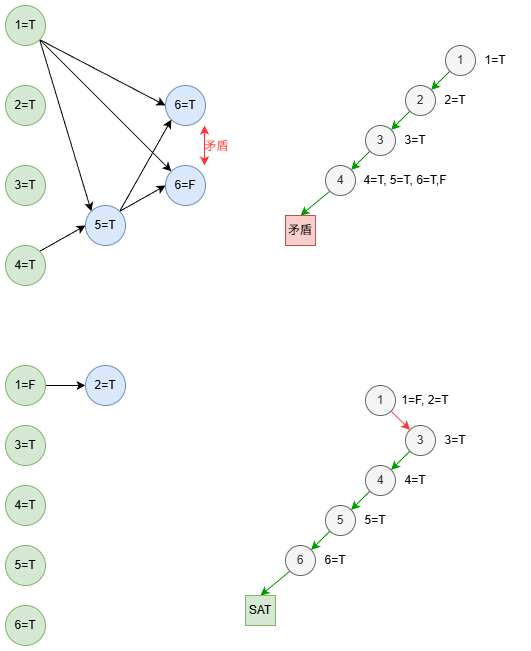

The diagram above was exported from draw.io. Its source (the exported page's mxGraphModel, read from the mxfile embedded in the PNG):
<mxGraphModel dx="1554" dy="858" grid="1" gridSize="10" guides="1" tooltips="1" connect="1" arrows="1" fold="1" page="1" pageScale="1" pageWidth="827" pageHeight="1169" math="0" shadow="0">
  <root>
    <mxCell id="0" />
    <mxCell id="1" parent="0" />
    <mxCell id="Cr6AfVdsnq7Mwx-OOXJK-19" style="edgeStyle=none;shape=connector;rounded=0;orthogonalLoop=1;jettySize=auto;html=1;exitX=1;exitY=1;exitDx=0;exitDy=0;entryX=0;entryY=0;entryDx=0;entryDy=0;strokeColor=default;align=center;verticalAlign=middle;fontFamily=Helvetica;fontSize=12;fontColor=default;labelBackgroundColor=default;endArrow=classic;" edge="1" parent="1" source="Cr6AfVdsnq7Mwx-OOXJK-6" target="Cr6AfVdsnq7Mwx-OOXJK-13">
      <mxGeometry relative="1" as="geometry" />
    </mxCell>
    <mxCell id="Cr6AfVdsnq7Mwx-OOXJK-23" style="edgeStyle=none;shape=connector;rounded=0;orthogonalLoop=1;jettySize=auto;html=1;exitX=1;exitY=1;exitDx=0;exitDy=0;entryX=0;entryY=0;entryDx=0;entryDy=0;strokeColor=default;align=center;verticalAlign=middle;fontFamily=Helvetica;fontSize=12;fontColor=default;labelBackgroundColor=default;endArrow=classic;" edge="1" parent="1" source="Cr6AfVdsnq7Mwx-OOXJK-6" target="Cr6AfVdsnq7Mwx-OOXJK-12">
      <mxGeometry relative="1" as="geometry" />
    </mxCell>
    <mxCell id="Cr6AfVdsnq7Mwx-OOXJK-24" style="edgeStyle=none;shape=connector;rounded=0;orthogonalLoop=1;jettySize=auto;html=1;exitX=1;exitY=1;exitDx=0;exitDy=0;entryX=0;entryY=0.5;entryDx=0;entryDy=0;strokeColor=default;align=center;verticalAlign=middle;fontFamily=Helvetica;fontSize=12;fontColor=default;labelBackgroundColor=default;endArrow=classic;" edge="1" parent="1" source="Cr6AfVdsnq7Mwx-OOXJK-6" target="Cr6AfVdsnq7Mwx-OOXJK-11">
      <mxGeometry relative="1" as="geometry" />
    </mxCell>
    <mxCell id="Cr6AfVdsnq7Mwx-OOXJK-6" value="1=T" style="ellipse;whiteSpace=wrap;html=1;aspect=fixed;fillColor=#d5e8d4;strokeColor=#82b366;" vertex="1" parent="1">
      <mxGeometry x="80" y="160" width="40" height="40" as="geometry" />
    </mxCell>
    <mxCell id="Cr6AfVdsnq7Mwx-OOXJK-8" value="3=T" style="ellipse;whiteSpace=wrap;html=1;aspect=fixed;fillColor=#d5e8d4;strokeColor=#82b366;" vertex="1" parent="1">
      <mxGeometry x="80" y="320" width="40" height="40" as="geometry" />
    </mxCell>
    <mxCell id="Cr6AfVdsnq7Mwx-OOXJK-9" value="2=T" style="ellipse;whiteSpace=wrap;html=1;aspect=fixed;fillColor=#d5e8d4;strokeColor=#82b366;" vertex="1" parent="1">
      <mxGeometry x="80" y="240" width="40" height="40" as="geometry" />
    </mxCell>
    <mxCell id="Cr6AfVdsnq7Mwx-OOXJK-17" style="rounded=0;orthogonalLoop=1;jettySize=auto;html=1;exitX=1;exitY=0;exitDx=0;exitDy=0;entryX=0;entryY=0.5;entryDx=0;entryDy=0;fontFamily=Helvetica;fontSize=12;fontColor=default;" edge="1" parent="1" source="Cr6AfVdsnq7Mwx-OOXJK-10" target="Cr6AfVdsnq7Mwx-OOXJK-13">
      <mxGeometry relative="1" as="geometry" />
    </mxCell>
    <mxCell id="Cr6AfVdsnq7Mwx-OOXJK-10" value="4=T" style="ellipse;whiteSpace=wrap;html=1;aspect=fixed;fillColor=#d5e8d4;strokeColor=#82b366;" vertex="1" parent="1">
      <mxGeometry x="80" y="400" width="40" height="40" as="geometry" />
    </mxCell>
    <mxCell id="Cr6AfVdsnq7Mwx-OOXJK-11" value="6=T" style="ellipse;whiteSpace=wrap;html=1;aspect=fixed;fillColor=#dae8fc;strokeColor=#6c8ebf;" vertex="1" parent="1">
      <mxGeometry x="240" y="240" width="40" height="40" as="geometry" />
    </mxCell>
    <mxCell id="Cr6AfVdsnq7Mwx-OOXJK-12" value="6=F" style="ellipse;whiteSpace=wrap;html=1;aspect=fixed;fillColor=#dae8fc;strokeColor=#6c8ebf;" vertex="1" parent="1">
      <mxGeometry x="240" y="320" width="40" height="40" as="geometry" />
    </mxCell>
    <mxCell id="Cr6AfVdsnq7Mwx-OOXJK-20" style="edgeStyle=none;shape=connector;rounded=0;orthogonalLoop=1;jettySize=auto;html=1;exitX=1;exitY=0;exitDx=0;exitDy=0;entryX=0;entryY=1;entryDx=0;entryDy=0;strokeColor=default;align=center;verticalAlign=middle;fontFamily=Helvetica;fontSize=12;fontColor=default;labelBackgroundColor=default;endArrow=classic;" edge="1" parent="1" source="Cr6AfVdsnq7Mwx-OOXJK-13" target="Cr6AfVdsnq7Mwx-OOXJK-11">
      <mxGeometry relative="1" as="geometry" />
    </mxCell>
    <mxCell id="Cr6AfVdsnq7Mwx-OOXJK-22" style="edgeStyle=none;shape=connector;rounded=0;orthogonalLoop=1;jettySize=auto;html=1;exitX=1;exitY=0;exitDx=0;exitDy=0;entryX=0;entryY=0.5;entryDx=0;entryDy=0;strokeColor=default;align=center;verticalAlign=middle;fontFamily=Helvetica;fontSize=12;fontColor=default;labelBackgroundColor=default;endArrow=classic;" edge="1" parent="1" source="Cr6AfVdsnq7Mwx-OOXJK-13" target="Cr6AfVdsnq7Mwx-OOXJK-12">
      <mxGeometry relative="1" as="geometry" />
    </mxCell>
    <mxCell id="Cr6AfVdsnq7Mwx-OOXJK-13" value="5=T" style="ellipse;whiteSpace=wrap;html=1;aspect=fixed;fillColor=#dae8fc;strokeColor=#6c8ebf;" vertex="1" parent="1">
      <mxGeometry x="160" y="360" width="40" height="40" as="geometry" />
    </mxCell>
    <mxCell id="Cr6AfVdsnq7Mwx-OOXJK-26" value="" style="endArrow=classic;startArrow=classic;html=1;rounded=0;strokeColor=#FF3333;align=center;verticalAlign=middle;fontFamily=Helvetica;fontSize=12;fontColor=default;labelBackgroundColor=default;" edge="1" parent="1">
      <mxGeometry width="50" height="50" relative="1" as="geometry">
        <mxPoint x="279" y="320" as="sourcePoint" />
        <mxPoint x="279" y="280" as="targetPoint" />
      </mxGeometry>
    </mxCell>
    <mxCell id="Cr6AfVdsnq7Mwx-OOXJK-27" value="矛盾" style="edgeLabel;html=1;align=center;verticalAlign=middle;resizable=0;points=[];strokeColor=#82b366;fontFamily=Helvetica;fontSize=12;fontColor=#FF3333;labelBackgroundColor=none;fillColor=#d5e8d4;" vertex="1" connectable="0" parent="Cr6AfVdsnq7Mwx-OOXJK-26">
      <mxGeometry x="-0.12" y="2" relative="1" as="geometry">
        <mxPoint x="13" y="-2" as="offset" />
      </mxGeometry>
    </mxCell>
    <mxCell id="Cr6AfVdsnq7Mwx-OOXJK-33" style="edgeStyle=none;shape=connector;rounded=0;orthogonalLoop=1;jettySize=auto;html=1;exitX=0;exitY=1;exitDx=0;exitDy=0;entryX=1;entryY=0;entryDx=0;entryDy=0;strokeColor=#009900;align=center;verticalAlign=middle;fontFamily=Helvetica;fontSize=12;fontColor=default;labelBackgroundColor=default;endArrow=classic;" edge="1" parent="1" source="Cr6AfVdsnq7Mwx-OOXJK-28" target="Cr6AfVdsnq7Mwx-OOXJK-29">
      <mxGeometry relative="1" as="geometry" />
    </mxCell>
    <mxCell id="Cr6AfVdsnq7Mwx-OOXJK-28" value="1" style="ellipse;whiteSpace=wrap;html=1;aspect=fixed;fillColor=#f5f5f5;fontColor=#333333;strokeColor=#666666;" vertex="1" parent="1">
      <mxGeometry x="520" y="200" width="30" height="30" as="geometry" />
    </mxCell>
    <mxCell id="Cr6AfVdsnq7Mwx-OOXJK-34" style="edgeStyle=none;shape=connector;rounded=0;orthogonalLoop=1;jettySize=auto;html=1;exitX=0;exitY=1;exitDx=0;exitDy=0;entryX=1;entryY=0;entryDx=0;entryDy=0;strokeColor=#009900;align=center;verticalAlign=middle;fontFamily=Helvetica;fontSize=12;fontColor=default;labelBackgroundColor=default;endArrow=classic;" edge="1" parent="1" source="Cr6AfVdsnq7Mwx-OOXJK-29" target="Cr6AfVdsnq7Mwx-OOXJK-30">
      <mxGeometry relative="1" as="geometry" />
    </mxCell>
    <mxCell id="Cr6AfVdsnq7Mwx-OOXJK-29" value="2" style="ellipse;whiteSpace=wrap;html=1;aspect=fixed;fillColor=#f5f5f5;strokeColor=#666666;fontColor=#333333;" vertex="1" parent="1">
      <mxGeometry x="480" y="240" width="30" height="30" as="geometry" />
    </mxCell>
    <mxCell id="Cr6AfVdsnq7Mwx-OOXJK-35" style="edgeStyle=none;shape=connector;rounded=0;orthogonalLoop=1;jettySize=auto;html=1;exitX=0;exitY=1;exitDx=0;exitDy=0;entryX=1;entryY=0;entryDx=0;entryDy=0;strokeColor=#009900;align=center;verticalAlign=middle;fontFamily=Helvetica;fontSize=12;fontColor=default;labelBackgroundColor=default;endArrow=classic;" edge="1" parent="1" source="Cr6AfVdsnq7Mwx-OOXJK-30" target="Cr6AfVdsnq7Mwx-OOXJK-31">
      <mxGeometry relative="1" as="geometry" />
    </mxCell>
    <mxCell id="Cr6AfVdsnq7Mwx-OOXJK-30" value="3" style="ellipse;whiteSpace=wrap;html=1;aspect=fixed;fillColor=#f5f5f5;strokeColor=#666666;fontColor=#333333;" vertex="1" parent="1">
      <mxGeometry x="440" y="280" width="30" height="30" as="geometry" />
    </mxCell>
    <mxCell id="Cr6AfVdsnq7Mwx-OOXJK-36" style="edgeStyle=none;shape=connector;rounded=0;orthogonalLoop=1;jettySize=auto;html=1;exitX=0;exitY=1;exitDx=0;exitDy=0;entryX=0.5;entryY=0;entryDx=0;entryDy=0;strokeColor=#009900;align=center;verticalAlign=middle;fontFamily=Helvetica;fontSize=12;fontColor=default;labelBackgroundColor=default;endArrow=classic;" edge="1" parent="1" source="Cr6AfVdsnq7Mwx-OOXJK-31" target="Cr6AfVdsnq7Mwx-OOXJK-32">
      <mxGeometry relative="1" as="geometry" />
    </mxCell>
    <mxCell id="Cr6AfVdsnq7Mwx-OOXJK-31" value="4" style="ellipse;whiteSpace=wrap;html=1;aspect=fixed;fillColor=#f5f5f5;strokeColor=#666666;fontColor=#333333;" vertex="1" parent="1">
      <mxGeometry x="400" y="320" width="30" height="30" as="geometry" />
    </mxCell>
    <mxCell id="Cr6AfVdsnq7Mwx-OOXJK-32" value="&lt;span&gt;矛盾&lt;/span&gt;" style="whiteSpace=wrap;html=1;aspect=fixed;strokeColor=#b85450;align=center;verticalAlign=middle;fontFamily=Helvetica;fontSize=12;labelBackgroundColor=none;fillColor=#f8cecc;" vertex="1" parent="1">
      <mxGeometry x="360" y="370" width="30" height="30" as="geometry" />
    </mxCell>
    <mxCell id="Cr6AfVdsnq7Mwx-OOXJK-37" value="1=T" style="text;html=1;whiteSpace=wrap;strokeColor=none;fillColor=none;align=center;verticalAlign=middle;rounded=0;fontFamily=Helvetica;fontSize=12;fontColor=default;labelBackgroundColor=default;" vertex="1" parent="1">
      <mxGeometry x="540" y="200" width="60" height="30" as="geometry" />
    </mxCell>
    <mxCell id="Cr6AfVdsnq7Mwx-OOXJK-38" value="2=T" style="text;html=1;whiteSpace=wrap;strokeColor=none;fillColor=none;align=center;verticalAlign=middle;rounded=0;fontFamily=Helvetica;fontSize=12;fontColor=default;labelBackgroundColor=default;" vertex="1" parent="1">
      <mxGeometry x="500" y="240" width="60" height="30" as="geometry" />
    </mxCell>
    <mxCell id="Cr6AfVdsnq7Mwx-OOXJK-39" value="3=T" style="text;html=1;whiteSpace=wrap;strokeColor=none;fillColor=none;align=center;verticalAlign=middle;rounded=0;fontFamily=Helvetica;fontSize=12;fontColor=default;labelBackgroundColor=default;" vertex="1" parent="1">
      <mxGeometry x="460" y="280" width="60" height="30" as="geometry" />
    </mxCell>
    <mxCell id="Cr6AfVdsnq7Mwx-OOXJK-40" value="4=T, 5=T, 6=T,F" style="text;html=1;whiteSpace=wrap;strokeColor=none;fillColor=none;align=center;verticalAlign=middle;rounded=0;fontFamily=Helvetica;fontSize=12;fontColor=default;labelBackgroundColor=default;" vertex="1" parent="1">
      <mxGeometry x="420" y="320" width="120" height="30" as="geometry" />
    </mxCell>
    <mxCell id="Cr6AfVdsnq7Mwx-OOXJK-47" style="edgeStyle=none;shape=connector;rounded=0;orthogonalLoop=1;jettySize=auto;html=1;exitX=1;exitY=0.5;exitDx=0;exitDy=0;entryX=0;entryY=0.5;entryDx=0;entryDy=0;strokeColor=default;align=center;verticalAlign=middle;fontFamily=Helvetica;fontSize=12;fontColor=default;labelBackgroundColor=default;endArrow=classic;" edge="1" parent="1" source="Cr6AfVdsnq7Mwx-OOXJK-41" target="Cr6AfVdsnq7Mwx-OOXJK-43">
      <mxGeometry relative="1" as="geometry" />
    </mxCell>
    <mxCell id="Cr6AfVdsnq7Mwx-OOXJK-41" value="1=F" style="ellipse;whiteSpace=wrap;html=1;aspect=fixed;fillColor=#d5e8d4;strokeColor=#82b366;" vertex="1" parent="1">
      <mxGeometry x="80" y="520" width="40" height="40" as="geometry" />
    </mxCell>
    <mxCell id="Cr6AfVdsnq7Mwx-OOXJK-42" value="3=T" style="ellipse;whiteSpace=wrap;html=1;aspect=fixed;fillColor=#d5e8d4;strokeColor=#82b366;" vertex="1" parent="1">
      <mxGeometry x="80" y="580" width="40" height="40" as="geometry" />
    </mxCell>
    <mxCell id="Cr6AfVdsnq7Mwx-OOXJK-43" value="2=T" style="ellipse;whiteSpace=wrap;html=1;aspect=fixed;fillColor=#dae8fc;strokeColor=#6c8ebf;align=center;verticalAlign=middle;fontFamily=Helvetica;fontSize=12;fontColor=default;" vertex="1" parent="1">
      <mxGeometry x="160" y="520" width="40" height="40" as="geometry" />
    </mxCell>
    <mxCell id="Cr6AfVdsnq7Mwx-OOXJK-44" value="4=T" style="ellipse;whiteSpace=wrap;html=1;aspect=fixed;fillColor=#d5e8d4;strokeColor=#82b366;" vertex="1" parent="1">
      <mxGeometry x="80" y="640" width="40" height="40" as="geometry" />
    </mxCell>
    <mxCell id="Cr6AfVdsnq7Mwx-OOXJK-45" value="5=T" style="ellipse;whiteSpace=wrap;html=1;aspect=fixed;fillColor=#d5e8d4;strokeColor=#82b366;" vertex="1" parent="1">
      <mxGeometry x="80" y="700" width="40" height="40" as="geometry" />
    </mxCell>
    <mxCell id="Cr6AfVdsnq7Mwx-OOXJK-46" value="6=T" style="ellipse;whiteSpace=wrap;html=1;aspect=fixed;fillColor=#d5e8d4;strokeColor=#82b366;" vertex="1" parent="1">
      <mxGeometry x="80" y="760" width="40" height="40" as="geometry" />
    </mxCell>
    <mxCell id="Cr6AfVdsnq7Mwx-OOXJK-61" style="edgeStyle=none;shape=connector;rounded=0;orthogonalLoop=1;jettySize=auto;html=1;exitX=1;exitY=1;exitDx=0;exitDy=0;entryX=0;entryY=0;entryDx=0;entryDy=0;strokeColor=#FF3333;align=center;verticalAlign=middle;fontFamily=Helvetica;fontSize=12;fontColor=default;labelBackgroundColor=default;endArrow=classic;" edge="1" parent="1" source="Cr6AfVdsnq7Mwx-OOXJK-49" target="Cr6AfVdsnq7Mwx-OOXJK-51">
      <mxGeometry relative="1" as="geometry" />
    </mxCell>
    <mxCell id="Cr6AfVdsnq7Mwx-OOXJK-49" value="1" style="ellipse;whiteSpace=wrap;html=1;aspect=fixed;fillColor=#f5f5f5;fontColor=#333333;strokeColor=#666666;" vertex="1" parent="1">
      <mxGeometry x="440" y="540" width="30" height="30" as="geometry" />
    </mxCell>
    <mxCell id="Cr6AfVdsnq7Mwx-OOXJK-50" style="edgeStyle=none;shape=connector;rounded=0;orthogonalLoop=1;jettySize=auto;html=1;exitX=0;exitY=1;exitDx=0;exitDy=0;entryX=1;entryY=0;entryDx=0;entryDy=0;strokeColor=#009900;align=center;verticalAlign=middle;fontFamily=Helvetica;fontSize=12;fontColor=default;labelBackgroundColor=default;endArrow=classic;" edge="1" parent="1" source="Cr6AfVdsnq7Mwx-OOXJK-51" target="Cr6AfVdsnq7Mwx-OOXJK-53">
      <mxGeometry relative="1" as="geometry" />
    </mxCell>
    <mxCell id="Cr6AfVdsnq7Mwx-OOXJK-51" value="3" style="ellipse;whiteSpace=wrap;html=1;aspect=fixed;fillColor=#f5f5f5;strokeColor=#666666;fontColor=#333333;" vertex="1" parent="1">
      <mxGeometry x="480" y="580" width="30" height="30" as="geometry" />
    </mxCell>
    <mxCell id="Cr6AfVdsnq7Mwx-OOXJK-52" style="edgeStyle=none;shape=connector;rounded=0;orthogonalLoop=1;jettySize=auto;html=1;exitX=0;exitY=1;exitDx=0;exitDy=0;entryX=1;entryY=0;entryDx=0;entryDy=0;strokeColor=#009900;align=center;verticalAlign=middle;fontFamily=Helvetica;fontSize=12;fontColor=default;labelBackgroundColor=default;endArrow=classic;" edge="1" parent="1" source="Cr6AfVdsnq7Mwx-OOXJK-53" target="Cr6AfVdsnq7Mwx-OOXJK-55">
      <mxGeometry relative="1" as="geometry" />
    </mxCell>
    <mxCell id="Cr6AfVdsnq7Mwx-OOXJK-53" value="4" style="ellipse;whiteSpace=wrap;html=1;aspect=fixed;fillColor=#f5f5f5;strokeColor=#666666;fontColor=#333333;" vertex="1" parent="1">
      <mxGeometry x="440" y="620" width="30" height="30" as="geometry" />
    </mxCell>
    <mxCell id="Cr6AfVdsnq7Mwx-OOXJK-64" style="edgeStyle=none;shape=connector;rounded=0;orthogonalLoop=1;jettySize=auto;html=1;exitX=0;exitY=1;exitDx=0;exitDy=0;entryX=1;entryY=0;entryDx=0;entryDy=0;strokeColor=#009900;align=center;verticalAlign=middle;fontFamily=Helvetica;fontSize=12;fontColor=default;labelBackgroundColor=default;endArrow=classic;" edge="1" parent="1" source="Cr6AfVdsnq7Mwx-OOXJK-55" target="Cr6AfVdsnq7Mwx-OOXJK-62">
      <mxGeometry relative="1" as="geometry" />
    </mxCell>
    <mxCell id="Cr6AfVdsnq7Mwx-OOXJK-55" value="5" style="ellipse;whiteSpace=wrap;html=1;aspect=fixed;fillColor=#f5f5f5;strokeColor=#666666;fontColor=#333333;" vertex="1" parent="1">
      <mxGeometry x="400" y="660" width="30" height="30" as="geometry" />
    </mxCell>
    <mxCell id="Cr6AfVdsnq7Mwx-OOXJK-57" value="1=F, 2=T" style="text;html=1;whiteSpace=wrap;strokeColor=none;fillColor=none;align=center;verticalAlign=middle;rounded=0;fontFamily=Helvetica;fontSize=12;fontColor=default;labelBackgroundColor=default;" vertex="1" parent="1">
      <mxGeometry x="470" y="540" width="60" height="30" as="geometry" />
    </mxCell>
    <mxCell id="Cr6AfVdsnq7Mwx-OOXJK-58" value="3=T" style="text;html=1;whiteSpace=wrap;strokeColor=none;fillColor=none;align=center;verticalAlign=middle;rounded=0;fontFamily=Helvetica;fontSize=12;fontColor=default;labelBackgroundColor=default;" vertex="1" parent="1">
      <mxGeometry x="500" y="580" width="60" height="30" as="geometry" />
    </mxCell>
    <mxCell id="Cr6AfVdsnq7Mwx-OOXJK-59" value="4=T" style="text;html=1;whiteSpace=wrap;strokeColor=none;fillColor=none;align=center;verticalAlign=middle;rounded=0;fontFamily=Helvetica;fontSize=12;fontColor=default;labelBackgroundColor=default;" vertex="1" parent="1">
      <mxGeometry x="460" y="620" width="60" height="30" as="geometry" />
    </mxCell>
    <mxCell id="Cr6AfVdsnq7Mwx-OOXJK-60" value="5=T" style="text;html=1;whiteSpace=wrap;strokeColor=none;fillColor=none;align=center;verticalAlign=middle;rounded=0;fontFamily=Helvetica;fontSize=12;fontColor=default;labelBackgroundColor=default;" vertex="1" parent="1">
      <mxGeometry x="420" y="660" width="60" height="30" as="geometry" />
    </mxCell>
    <mxCell id="Cr6AfVdsnq7Mwx-OOXJK-66" style="edgeStyle=none;shape=connector;rounded=0;orthogonalLoop=1;jettySize=auto;html=1;exitX=0;exitY=1;exitDx=0;exitDy=0;entryX=0.5;entryY=0;entryDx=0;entryDy=0;strokeColor=#009900;align=center;verticalAlign=middle;fontFamily=Helvetica;fontSize=12;fontColor=default;labelBackgroundColor=default;endArrow=classic;" edge="1" parent="1" source="Cr6AfVdsnq7Mwx-OOXJK-62" target="Cr6AfVdsnq7Mwx-OOXJK-65">
      <mxGeometry relative="1" as="geometry" />
    </mxCell>
    <mxCell id="Cr6AfVdsnq7Mwx-OOXJK-62" value="6" style="ellipse;whiteSpace=wrap;html=1;aspect=fixed;fillColor=#f5f5f5;strokeColor=#666666;fontColor=#333333;" vertex="1" parent="1">
      <mxGeometry x="360" y="700" width="30" height="30" as="geometry" />
    </mxCell>
    <mxCell id="Cr6AfVdsnq7Mwx-OOXJK-63" value="6=T" style="text;html=1;whiteSpace=wrap;strokeColor=none;fillColor=none;align=center;verticalAlign=middle;rounded=0;fontFamily=Helvetica;fontSize=12;fontColor=default;labelBackgroundColor=default;" vertex="1" parent="1">
      <mxGeometry x="380" y="700" width="60" height="30" as="geometry" />
    </mxCell>
    <mxCell id="Cr6AfVdsnq7Mwx-OOXJK-65" value="SAT" style="whiteSpace=wrap;html=1;aspect=fixed;strokeColor=#82b366;align=center;verticalAlign=middle;fontFamily=Helvetica;fontSize=12;labelBackgroundColor=none;fillColor=#d5e8d4;" vertex="1" parent="1">
      <mxGeometry x="320" y="750" width="30" height="30" as="geometry" />
    </mxCell>
  </root>
</mxGraphModel>